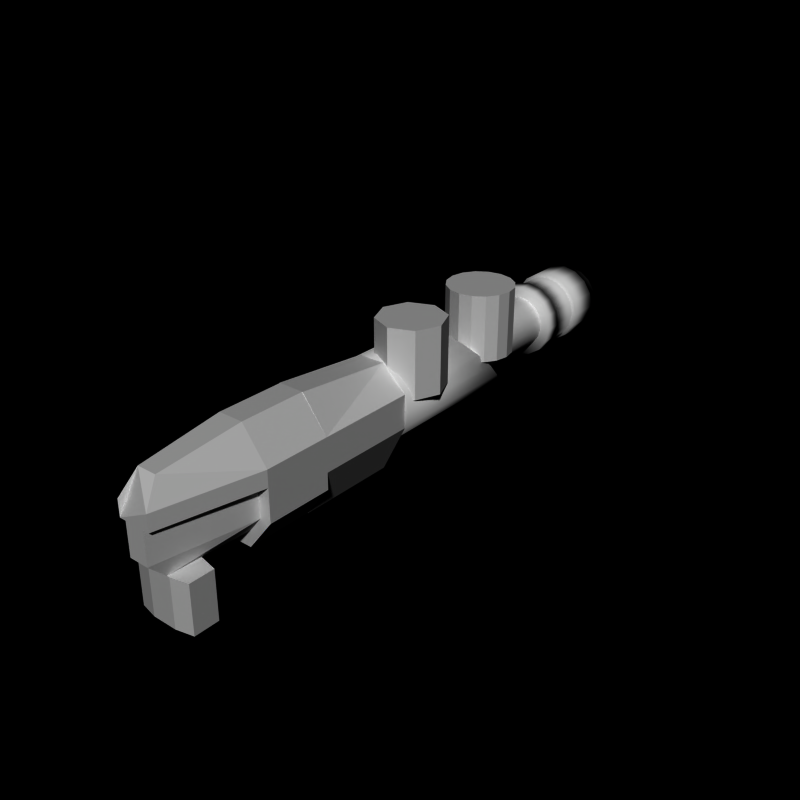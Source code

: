 # Source: motegun2.blend  (saved by Blender 2.66.0; exported with 4.5.12 LTS)
import bpy
from mathutils import Matrix  # noqa: F401  (used for matrix-valued properties, if any)

bpy.ops.wm.read_factory_settings(use_empty=True)
scene = bpy.context.scene
scene.name = 'Scene'

# ---- collections
col_collection_1 = bpy.data.collections.new('Collection 1'); scene.collection.children.link(col_collection_1)

# ---- world
world_world = bpy.data.worlds.new('World'); scene.world = world_world
world_world.color = (0.0, 0.0, 0.0)
world_world.use_sun_shadow = False
world_world.sun_shadow_jitter_overblur = 0.0
world_world.cycles.sampling_method = 'MANUAL'
world_world.cycles.sample_map_resolution = 256

# ---- meshes
me_cylinder_007 = bpy.data.meshes.new('Cylinder.007')
me_cylinder_007.from_pydata([(-0.3827, -7.5, -3.0), (-0.3827, -7.5, -1.5), (0.3827, -7.5, -3.0), (0.3827, -7.5, -1.5), (0.9239, -7.617, -3.0), (0.9239, -7.617, -1.5), (0.9239, -8.383, -3.0), (0.9239, -8.383, -1.5), (0.3827, -8.5, -3.0), (0.3827, -8.5, -1.5), (-0.3827, -8.5, -3.0), (-0.3827, -8.5, -1.5), (-0.9239, -8.383, -3.0), (-0.9239, -8.383, -1.5), (-0.9239, -7.617, -3.0), (-0.9239, -7.617, -1.5)], [], [(1, 15, 13, 11, 9, 7, 5, 3), (10, 11, 13, 12), (8, 9, 11, 10), (0, 2, 4, 6, 8, 10, 12, 14), (12, 13, 15, 14), (4, 5, 7, 6), (0, 1, 3, 2), (6, 7, 9, 8), (2, 3, 5, 4), (14, 15, 1, 0)])
me_cylinder_007.use_remesh_preserve_volume = False
me_cylinder_007.use_remesh_preserve_attributes = False
me_cylinder_007.use_mirror_vertex_groups = False
me_cylinder_007.update()
me_cube_001 = bpy.data.meshes.new('Cube.001')
me_cube_001.from_pydata([(-0.3, -9.0, -1.0), (-0.8, -6.0, -1.0), (0.8, -6.0, -1.0), (0.3, -9.0, -1.0), (-0.3, -9.0, 0.0), (-0.8, -6.0, 0.0), (0.8, -6.0, 0.0), (0.3, -9.0, 0.0), (-0.3, -8.5, -1.5), (-0.4, -6.0, -1.5), (0.4, -6.0, -1.5), (0.3, -8.5, -1.5)], [], [(4, 5, 1, 0), (5, 6, 2, 1), (6, 7, 3, 2), (7, 4, 0, 3), (3, 0, 8, 11), (7, 6, 5, 4), (8, 9, 10, 11), (2, 3, 11, 10), (0, 1, 9, 8), (1, 2, 10, 9)])
me_cube_001.use_remesh_preserve_volume = False
me_cube_001.use_remesh_preserve_attributes = False
me_cube_001.use_mirror_vertex_groups = False
me_cube_001.update()
me_cylinder_006 = bpy.data.meshes.new('Cylinder.006')
me_cylinder_006.from_pydata([(0.3827, -4.0, 1.5), (0.3827, -6.0, 1.5), (1.15, -4.0, 0.5), (1.15, -6.0, 0.5), (1.15, -4.0, -1.0), (1.15, -6.0, -1.0), (0.3827, -4.0, -2.0), (0.3827, -6.0, -2.0), (-0.3827, -4.0, -2.0), (-0.3827, -6.0, -2.0), (-1.15, -4.0, -1.0), (-1.15, -6.0, -1.0), (-1.15, -4.0, 0.5), (-1.15, -6.0, 0.5), (-0.3827, -4.0, 1.5), (-0.3827, -6.0, 1.5), (-1.15, -6.0, 4.768e-07), (1.15, -6.0, -4.768e-07), (0.3, -8.5, 1.2), (0.5, -9.0, 0.5), (-0.5, -9.0, 0.5), (-0.3, -8.5, 1.2), (-0.5, -9.0, 1.788e-07), (0.5, -9.0, -7.749e-07)], [], [(17, 16, 11, 9, 7, 5), (10, 11, 16, 13, 12), (8, 9, 11, 10), (0, 2, 4, 6, 8, 10, 12, 14), (12, 13, 15, 14), (4, 5, 7, 6), (0, 1, 3, 2), (6, 7, 9, 8), (2, 3, 17, 5, 4), (14, 15, 1, 0), (1, 15, 21, 18), (18, 21, 20, 22, 23, 19), (13, 16, 22, 20), (3, 1, 18, 19), (17, 3, 19, 23), (15, 13, 20, 21), (16, 17, 23, 22)])
me_cylinder_006.use_remesh_preserve_volume = False
me_cylinder_006.use_remesh_preserve_attributes = False
me_cylinder_006.use_mirror_vertex_groups = False
me_cylinder_006.update()
me_cylinder_005 = bpy.data.meshes.new('Cylinder.005')
me_cylinder_005.from_pydata([(0.4, -1.0, 1.2), (0.4, -4.0, 1.5), (1.15, -1.0, 0.5), (1.15, -4.0, 0.5), (1.15, -1.0, -0.5), (1.15, -4.0, -0.5), (0.4, -1.0, -2.0), (0.4, -4.0, -2.0), (-0.4, -1.0, -2.0), (-0.4, -4.0, -2.0), (-1.15, -1.0, -0.5), (-1.15, -4.0, -0.5), (-1.15, -1.0, 0.5), (-1.15, -4.0, 0.5), (-0.4, -1.0, 1.2), (-0.4, -4.0, 1.5)], [], [(1, 15, 13, 11, 9, 7, 5, 3), (10, 11, 13, 12), (8, 9, 11, 10), (0, 2, 4, 6, 8, 10, 12, 14), (12, 13, 15, 14), (4, 5, 7, 6), (0, 1, 3, 2), (6, 7, 9, 8), (2, 3, 5, 4), (14, 15, 1, 0)])
me_cylinder_005.use_remesh_preserve_volume = False
me_cylinder_005.use_remesh_preserve_attributes = False
me_cylinder_005.use_mirror_vertex_groups = False
me_cylinder_005.update()
me_cylinder_004 = bpy.data.meshes.new('Cylinder.004')
me_cylinder_004.from_pydata([(1.192e-08, 6.0, 0.8), (1.192e-08, 1.0, 0.8), (0.3061, 6.0, 0.7391), (0.3061, 1.0, 0.7391), (0.5657, 6.0, 0.5657), (0.5657, 1.0, 0.5657), (0.7391, 6.0, 0.3061), (0.7391, 1.0, 0.3061), (0.8, 6.0, 6.333e-07), (0.8, 1.0, -3.903e-07), (0.7391, 6.0, -0.3061), (0.7391, 1.0, -0.3061), (0.5657, 6.0, -0.5657), (0.5657, 1.0, -0.5657), (0.3061, 6.0, -0.7391), (0.3061, 1.0, -0.7391), (-2.488e-07, 6.0, -0.8), (-2.488e-07, 1.0, -0.8), (-0.3061, 6.0, -0.7391), (-0.3061, 1.0, -0.7391), (-0.5657, 6.0, -0.5657), (-0.5657, 1.0, -0.5657), (-0.7391, 6.0, -0.3061), (-0.7391, 1.0, -0.3061), (-0.8, 6.0, 1.345e-06), (-0.8, 1.0, 3.218e-07), (-0.7391, 6.0, 0.3061), (-0.7391, 1.0, 0.3061), (-0.5657, 6.0, 0.5657), (-0.5657, 1.0, 0.5657), (-0.3061, 6.0, 0.7391), (-0.3061, 1.0, 0.7391)], [], [(22, 23, 25, 24), (6, 7, 9, 8), (2, 3, 5, 4), (20, 21, 23, 22), (10, 11, 13, 12), (14, 15, 17, 16), (8, 9, 11, 10), (24, 25, 27, 26), (4, 5, 7, 6), (0, 1, 3, 2), (18, 19, 21, 20), (12, 13, 15, 14), (28, 29, 31, 30), (30, 31, 1, 0), (26, 27, 29, 28), (16, 17, 19, 18)])
me_cylinder_004.polygons.foreach_set('use_smooth', [True] * 16)
me_cylinder_004.use_remesh_preserve_volume = False
me_cylinder_004.use_remesh_preserve_attributes = False
me_cylinder_004.use_mirror_vertex_groups = False
me_cylinder_004.update()
me_cylinder_003 = bpy.data.meshes.new('Cylinder.003')
me_cylinder_003.from_pydata([(-1.49e-08, 1.5, 1.25), (-1.49e-08, -1.0, 1.25), (0.4784, 1.596, 1.155), (0.4784, -1.0, 1.155), (0.8839, 1.868, 0.8839), (0.8839, -1.0, 0.8839), (1.155, 2.266, 0.4784), (1.155, -1.0, 0.4784), (1.25, 2.75, 8.177e-07), (1.25, -1.0, -7.817e-07), (1.155, 3.219, -0.4784), (1.155, -1.0, -0.4784), (0.8839, 3.626, -0.8839), (0.8839, -1.0, -0.8839), (0.4784, 3.907, -1.155), (0.4784, -1.0, -1.155), (-4.222e-07, 4.0, -1.25), (-4.222e-07, -1.0, -1.25), (-0.4784, 3.907, -1.155), (-0.4784, -1.0, -1.155), (-0.8839, 3.626, -0.8839), (-0.8839, -1.0, -0.8839), (-1.155, 3.219, -0.4784), (-1.155, -1.0, -0.4784), (-1.25, 2.75, 1.93e-06), (-1.25, -1.0, 3.309e-07), (-1.155, 2.266, 0.4784), (-1.155, -1.0, 0.4784), (-0.8839, 1.868, 0.8839), (-0.8839, -1.0, 0.8839), (-0.4784, 1.596, 1.155), (-0.4784, -1.0, 1.155), (1.49e-09, 1.749, 1.0), (0.3827, 1.826, 0.9239), (0.7071, 2.042, 0.7071), (0.9239, 2.366, 0.3827), (1.0, 2.75, 1.039e-06), (0.9239, 3.125, -0.3827), (0.7071, 3.456, -0.7071), (0.3827, 3.669, -0.9239), (-3.244e-07, 3.737, -1.0), (-0.3827, 3.669, -0.9239), (-0.7071, 3.456, -0.7071), (-0.9239, 3.125, -0.3827), (-1.0, 2.75, 1.929e-06), (-0.9239, 2.366, 0.3827), (-0.7071, 2.042, 0.7071), (-0.3827, 1.826, 0.9239), (1.49e-09, 0.0, 1.0), (0.3827, 0.0, 0.9239), (0.7071, 0.0, 0.7071), (0.9239, 4.768e-07, 0.3827), (1.0, 4.768e-07, 3.81e-07), (0.9239, 4.768e-07, -0.3827), (0.7071, 9.537e-07, -0.7071), (0.3827, 9.537e-07, -0.9239), (-3.244e-07, 9.537e-07, -1.0), (-0.3827, 9.537e-07, -0.9239), (-0.7071, 9.537e-07, -0.7071), (-0.9239, 4.768e-07, -0.3827), (-1.0, 4.768e-07, 1.271e-06), (-0.9239, 4.768e-07, 0.3827), (-0.7071, 0.0, 0.7071), (-0.3827, 0.0, 0.9239)], [], [(10, 12, 38, 37), (22, 23, 25, 24), (6, 7, 9, 8), (2, 3, 5, 4), (20, 21, 23, 22), (10, 11, 13, 12), (14, 15, 17, 16), (1, 31, 29, 27, 25, 23, 21, 19, 17, 15, 13, 11, 9, 7, 5, 3), (8, 9, 11, 10), (24, 25, 27, 26), (4, 5, 7, 6), (0, 1, 3, 2), (18, 19, 21, 20), (12, 13, 15, 14), (28, 29, 31, 30), (30, 31, 1, 0), (26, 27, 29, 28), (16, 17, 19, 18), (47, 32, 48, 63), (0, 2, 33, 32), (6, 8, 36, 35), (28, 30, 47, 46), (2, 4, 34, 33), (20, 22, 43, 42), (16, 18, 41, 40), (12, 14, 39, 38), (8, 10, 37, 36), (30, 0, 32, 47), (4, 6, 35, 34), (24, 26, 45, 44), (26, 28, 46, 45), (22, 24, 44, 43), (18, 20, 42, 41), (14, 16, 40, 39), (48, 49, 50, 51, 52, 53, 54, 55, 56, 57, 58, 59, 60, 61, 62, 63), (40, 41, 57, 56), (34, 35, 51, 50), (32, 33, 49, 48), (41, 42, 58, 57), (35, 36, 52, 51), (44, 45, 61, 60), (42, 43, 59, 58), (36, 37, 53, 52), (43, 44, 60, 59), (37, 38, 54, 53), (45, 46, 62, 61), (38, 39, 55, 54), (46, 47, 63, 62), (39, 40, 56, 55), (33, 34, 50, 49)])
me_cylinder_003.polygons.foreach_set('use_smooth', [True] * 50)
me_cylinder_003.use_remesh_preserve_volume = False
me_cylinder_003.use_remesh_preserve_attributes = False
me_cylinder_003.use_mirror_vertex_groups = False
me_cylinder_003.update()
me_cylinder_002 = bpy.data.meshes.new('Cylinder.002')
me_cylinder_002.from_pydata([(5.96e-09, 9.0, 0.9), (0.0, 8.5, 1.0), (0.3444, 9.0, 0.8315), (0.3827, 8.5, 0.9239), (0.6364, 9.0, 0.6364), (0.7071, 8.5, 0.7071), (0.8315, 9.0, 0.3444), (0.9239, 8.5, 0.3827), (0.9, 9.0, 7.398e-07), (1.0, 8.5, -5.643e-07), (0.8315, 9.0, -0.3444), (0.9239, 8.5, -0.3827), (0.6364, 9.0, -0.6364), (0.7071, 8.5, -0.7071), (0.3444, 9.0, -0.8315), (0.3827, 8.5, -0.9239), (-2.873e-07, 9.0, -0.9), (-3.258e-07, 8.5, -1.0), (-0.3444, 9.0, -0.8315), (-0.3827, 8.5, -0.9239), (-0.6364, 9.0, -0.6364), (-0.7071, 8.5, -0.7071), (-0.8315, 9.0, -0.3444), (-0.9239, 8.5, -0.3827), (-0.9, 9.0, 1.541e-06), (-1.0, 8.5, 3.258e-07), (-0.8315, 9.0, 0.3444), (-0.9239, 8.5, 0.3827), (-0.6364, 9.0, 0.6364), (-0.7071, 8.5, 0.7071), (-0.3444, 9.0, 0.8315), (-0.3827, 8.5, 0.9239), (-5.96e-09, 8.5, 1.1), (0.421, 8.5, 1.016), (0.7778, 8.5, 0.7778), (1.016, 8.5, 0.421), (1.1, 8.5, -6.258e-07), (1.016, 8.5, -0.421), (0.7778, 8.5, -0.7778), (0.421, 8.5, -1.016), (-3.644e-07, 8.5, -1.1), (-0.421, 8.5, -1.016), (-0.7778, 8.5, -0.7778), (-1.016, 8.5, -0.421), (-1.1, 8.5, 3.533e-07), (-1.016, 8.5, 0.421), (-0.7778, 8.5, 0.7778), (-0.421, 8.5, 1.016), (-5.96e-09, 7.5, 1.1), (0.421, 7.5, 1.016), (0.7778, 7.5, 0.7778), (1.016, 7.5, 0.421), (1.1, 7.5, -6.892e-07), (1.016, 7.5, -0.421), (0.7778, 7.5, -0.7778), (0.421, 7.5, -1.016), (-3.644e-07, 7.5, -1.1), (-0.421, 7.5, -1.016), (-0.7778, 7.5, -0.7778), (-1.016, 7.5, -0.421), (-1.1, 7.5, 2.899e-07), (-1.016, 7.5, 0.421), (-0.7778, 7.5, 0.7778), (-0.421, 7.5, 1.016), (1.326e-15, 7.5, 1.0), (0.3827, 7.5, 0.9239), (0.7071, 7.5, 0.7071), (0.9239, 7.5, 0.3827), (1.0, 7.5, -7.535e-07), (0.9239, 7.5, -0.3827), (0.7071, 7.5, -0.7071), (0.3827, 7.5, -0.9239), (-3.258e-07, 7.5, -1.0), (-0.3827, 7.5, -0.9239), (-0.7071, 7.5, -0.7071), (-0.9239, 7.5, -0.3827), (-1.0, 7.5, 1.366e-07), (-0.9239, 7.5, 0.3827), (-0.7071, 7.5, 0.7071), (-0.3827, 7.5, 0.9239), (-2.199e-15, 6.5, 1.0), (0.3827, 6.5, 0.9239), (0.7071, 6.5, 0.7071), (0.9239, 6.5, 0.3827), (1.0, 6.5, -1.224e-06), (0.9239, 6.5, -0.3827), (0.7071, 6.5, -0.7071), (0.3827, 6.5, -0.9239), (-3.258e-07, 6.5, -1.0), (-0.3827, 6.5, -0.9239), (-0.7071, 6.5, -0.7071), (-0.9239, 6.5, -0.3827), (-1.0, 6.5, -3.339e-07), (-0.9239, 6.5, 0.3827), (-0.7071, 6.5, 0.7071), (-0.3827, 6.5, 0.9239), (-5.96e-09, 6.5, 1.1), (0.421, 6.5, 1.016), (0.7778, 6.5, 0.7778), (1.016, 6.5, 0.421), (1.1, 6.5, -1.294e-06), (1.016, 6.5, -0.421), (0.7778, 6.5, -0.7778), (0.421, 6.5, -1.016), (-3.644e-07, 6.5, -1.1), (-0.421, 6.5, -1.016), (-0.7778, 6.5, -0.7778), (-1.016, 6.5, -0.421), (-1.1, 6.5, -3.151e-07), (-1.016, 6.5, 0.421), (-0.7778, 6.5, 0.7778), (-0.421, 6.5, 1.016), (-5.96e-09, 6.0, 1.1), (0.421, 6.0, 1.016), (0.7778, 6.0, 0.7778), (1.016, 6.0, 0.421), (1.1, 6.0, -1.611e-06), (1.016, 6.0, -0.421), (0.7778, 6.0, -0.7778), (0.421, 6.0, -1.016), (-3.644e-07, 6.0, -1.1), (-0.421, 6.0, -1.016), (-0.7778, 6.0, -0.7778), (-1.016, 6.0, -0.421), (-1.1, 6.0, -6.32e-07), (-1.016, 6.0, 0.421), (-0.7778, 6.0, 0.7778), (-0.421, 6.0, 1.016), (1.192e-08, 9.0, 0.8), (0.3061, 9.0, 0.7391), (0.5657, 9.0, 0.5657), (0.7391, 9.0, 0.3061), (0.8, 9.0, 9.34e-07), (0.7391, 9.0, -0.3061), (0.5657, 9.0, -0.5657), (0.3061, 9.0, -0.7391), (-2.488e-07, 9.0, -0.8), (-0.3061, 9.0, -0.7391), (-0.5657, 9.0, -0.5657), (-0.7391, 9.0, -0.3061), (-0.8, 9.0, 1.646e-06), (-0.7391, 9.0, 0.3061), (-0.5657, 9.0, 0.5657), (-0.3061, 9.0, 0.7391), (1.192e-08, 6.1, 0.8), (0.3061, 6.1, 0.7391), (0.5657, 6.1, 0.5657), (0.7391, 6.1, 0.3061), (0.8, 6.1, -2.795e-06), (0.7391, 6.1, -0.3061), (0.5657, 6.1, -0.5657), (0.3061, 6.1, -0.7391), (-2.488e-07, 6.1, -0.8), (-0.3061, 6.1, -0.7391), (-0.5657, 6.1, -0.5657), (-0.7391, 6.1, -0.3061), (-0.8, 6.1, -2.083e-06), (-0.7391, 6.1, 0.3061), (-0.5657, 6.1, 0.5657), (-0.3061, 6.1, 0.7391)], [], [(26, 28, 142, 141), (22, 23, 25, 24), (6, 7, 9, 8), (2, 3, 5, 4), (20, 21, 23, 22), (10, 11, 13, 12), (14, 15, 17, 16), (17, 15, 39, 40), (8, 9, 11, 10), (24, 25, 27, 26), (4, 5, 7, 6), (0, 1, 3, 2), (18, 19, 21, 20), (12, 13, 15, 14), (28, 29, 31, 30), (30, 31, 1, 0), (26, 27, 29, 28), (16, 17, 19, 18), (32, 47, 63, 48), (21, 19, 41, 42), (13, 11, 37, 38), (19, 17, 40, 41), (9, 7, 35, 36), (31, 29, 46, 47), (27, 25, 44, 45), (3, 1, 32, 33), (11, 9, 36, 37), (23, 21, 42, 43), (15, 13, 38, 39), (5, 3, 33, 34), (29, 27, 45, 46), (25, 23, 43, 44), (1, 31, 47, 32), (7, 5, 34, 35), (63, 62, 78, 79), (42, 41, 57, 58), (35, 34, 50, 51), (41, 40, 56, 57), (43, 42, 58, 59), (36, 35, 51, 52), (33, 32, 48, 49), (40, 39, 55, 56), (44, 43, 59, 60), (46, 45, 61, 62), (45, 44, 60, 61), (34, 33, 49, 50), (37, 36, 52, 53), (38, 37, 53, 54), (47, 46, 62, 63), (39, 38, 54, 55), (69, 68, 84, 85), (55, 54, 70, 71), (48, 63, 79, 64), (58, 57, 73, 74), (51, 50, 66, 67), (57, 56, 72, 73), (59, 58, 74, 75), (52, 51, 67, 68), (49, 48, 64, 65), (56, 55, 71, 72), (60, 59, 75, 76), (62, 61, 77, 78), (61, 60, 76, 77), (50, 49, 65, 66), (53, 52, 68, 69), (54, 53, 69, 70), (92, 91, 107, 108), (70, 69, 85, 86), (79, 78, 94, 95), (71, 70, 86, 87), (64, 79, 95, 80), (74, 73, 89, 90), (67, 66, 82, 83), (73, 72, 88, 89), (75, 74, 90, 91), (68, 67, 83, 84), (65, 64, 80, 81), (72, 71, 87, 88), (76, 75, 91, 92), (78, 77, 93, 94), (77, 76, 92, 93), (66, 65, 81, 82), (107, 106, 122, 123), (94, 93, 109, 110), (93, 92, 108, 109), (82, 81, 97, 98), (85, 84, 100, 101), (86, 85, 101, 102), (95, 94, 110, 111), (87, 86, 102, 103), (80, 95, 111, 96), (90, 89, 105, 106), (83, 82, 98, 99), (89, 88, 104, 105), (91, 90, 106, 107), (84, 83, 99, 100), (81, 80, 96, 97), (88, 87, 103, 104), (112, 127, 126, 125, 124, 123, 122, 121, 120, 119, 118, 117, 116, 115, 114, 113), (100, 99, 115, 116), (97, 96, 112, 113), (104, 103, 119, 120), (108, 107, 123, 124), (110, 109, 125, 126), (109, 108, 124, 125), (98, 97, 113, 114), (101, 100, 116, 117), (102, 101, 117, 118), (111, 110, 126, 127), (103, 102, 118, 119), (96, 111, 127, 112), (106, 105, 121, 122), (99, 98, 114, 115), (105, 104, 120, 121), (141, 142, 158, 157), (22, 24, 140, 139), (18, 20, 138, 137), (14, 16, 136, 135), (10, 12, 134, 133), (0, 2, 129, 128), (6, 8, 132, 131), (28, 30, 143, 142), (2, 4, 130, 129), (20, 22, 139, 138), (16, 18, 137, 136), (12, 14, 135, 134), (8, 10, 133, 132), (30, 0, 128, 143), (4, 6, 131, 130), (24, 26, 141, 140), (144, 145, 146, 147, 148, 149, 150, 151, 152, 153, 154, 155, 156, 157, 158, 159), (134, 135, 151, 150), (142, 143, 159, 158), (135, 136, 152, 151), (129, 130, 146, 145), (143, 128, 144, 159), (136, 137, 153, 152), (130, 131, 147, 146), (128, 129, 145, 144), (137, 138, 154, 153), (131, 132, 148, 147), (140, 141, 157, 156), (138, 139, 155, 154), (132, 133, 149, 148), (139, 140, 156, 155), (133, 134, 150, 149)])
me_cylinder_002.polygons.foreach_set('use_smooth', [True] * 146)
me_cylinder_002.use_remesh_preserve_volume = False
me_cylinder_002.use_remesh_preserve_attributes = False
me_cylinder_002.use_mirror_vertex_groups = False
me_cylinder_002.update()
me_cylinder_001 = bpy.data.meshes.new('Cylinder.001')
me_cylinder_001.from_pydata([(0.0, 1.0, -1.0), (0.0, 1.0, 1.0), (0.7071, 0.7071, -1.0), (0.7071, 0.7071, 1.0), (1.0, 7.55e-08, -1.0), (1.0, 7.55e-08, 1.0), (0.7071, -0.7071, -1.0), (0.7071, -0.7071, 1.0), (-3.258e-07, -1.0, -1.0), (-3.258e-07, -1.0, 1.0), (-0.7071, -0.7071, -1.0), (-0.7071, -0.7071, 1.0), (-1.0, 9.656e-07, -1.0), (-1.0, 9.656e-07, 1.0), (-0.7071, 0.7071, -1.0), (-0.7071, 0.7071, 1.0)], [], [(1, 15, 13, 11, 9, 7, 5, 3), (10, 11, 13, 12), (8, 9, 11, 10), (0, 2, 4, 6, 8, 10, 12, 14), (12, 13, 15, 14), (4, 5, 7, 6), (0, 1, 3, 2), (6, 7, 9, 8), (2, 3, 5, 4), (14, 15, 1, 0)])
me_cylinder_001.use_remesh_preserve_volume = False
me_cylinder_001.use_remesh_preserve_attributes = False
me_cylinder_001.use_mirror_vertex_groups = False
me_cylinder_001.update()
me_cylinder = bpy.data.meshes.new('Cylinder')
me_cylinder.from_pydata([(0.0, 1.0, -1.0), (0.0, 1.0, 1.0), (0.3827, 0.9239, -1.0), (0.3827, 0.9239, 1.0), (0.7071, 0.7071, -1.0), (0.7071, 0.7071, 1.0), (0.9239, 0.3827, -1.0), (0.9239, 0.3827, 1.0), (1.0, 7.55e-08, -1.0), (1.0, 7.55e-08, 1.0), (0.9239, -0.3827, -1.0), (0.9239, -0.3827, 1.0), (0.7071, -0.7071, -1.0), (0.7071, -0.7071, 1.0), (0.3827, -0.9239, -1.0), (0.3827, -0.9239, 1.0), (-3.258e-07, -1.0, -1.0), (-3.258e-07, -1.0, 1.0), (-0.3827, -0.9239, -1.0), (-0.3827, -0.9239, 1.0), (-0.7071, -0.7071, -1.0), (-0.7071, -0.7071, 1.0), (-0.9239, -0.3827, -1.0), (-0.9239, -0.3827, 1.0), (-1.0, 9.656e-07, -1.0), (-1.0, 9.656e-07, 1.0), (-0.9239, 0.3827, -1.0), (-0.9239, 0.3827, 1.0), (-0.7071, 0.7071, -1.0), (-0.7071, 0.7071, 1.0), (-0.3827, 0.9239, -1.0), (-0.3827, 0.9239, 1.0)], [], [(0, 2, 4, 6, 8, 10, 12, 14, 16, 18, 20, 22, 24, 26, 28, 30), (22, 23, 25, 24), (6, 7, 9, 8), (2, 3, 5, 4), (20, 21, 23, 22), (10, 11, 13, 12), (14, 15, 17, 16), (1, 31, 29, 27, 25, 23, 21, 19, 17, 15, 13, 11, 9, 7, 5, 3), (8, 9, 11, 10), (24, 25, 27, 26), (4, 5, 7, 6), (0, 1, 3, 2), (18, 19, 21, 20), (12, 13, 15, 14), (28, 29, 31, 30), (30, 31, 1, 0), (26, 27, 29, 28), (16, 17, 19, 18)])
me_cylinder.use_remesh_preserve_volume = False
me_cylinder.use_remesh_preserve_attributes = False
me_cylinder.use_mirror_vertex_groups = False
me_cylinder.update()
arm_weapon = bpy.data.armatures.new('Weapon')  # bones are not reproduced

# ---- objects
ob_cylinder_007 = bpy.data.objects.new('Cylinder.007', me_cylinder_007)
ob_cube = bpy.data.objects.new('Cube', me_cube_001)
ob_cylinder_006 = bpy.data.objects.new('Cylinder.006', me_cylinder_006)
ob_cylinder_005 = bpy.data.objects.new('Cylinder.005', me_cylinder_005)
ob_cylinder_004 = bpy.data.objects.new('Cylinder.004', me_cylinder_004)
ob_cylinder_003 = bpy.data.objects.new('Cylinder.003', me_cylinder_003)
ob_cylinder_002 = bpy.data.objects.new('Cylinder.002', me_cylinder_002)
ob_cylinder_001 = bpy.data.objects.new('Cylinder.001', me_cylinder_001)
ob_cylinder = bpy.data.objects.new('Cylinder', me_cylinder)
ob_armature_flak = bpy.data.objects.new('Armature_Flak', arm_weapon)

# ---- transforms, parenting, visibility, modifiers, constraints
ob_cylinder_007.location = (0.0, 0.0, 0.0)
ob_cylinder_007.lineart.crease_threshold = 0.0
ob_cube.location = (0.0, 0.0, 0.0)
ob_cube.lineart.crease_threshold = 0.0
ob_cylinder_006.location = (0.0, 0.0, 0.0)
ob_cylinder_006.lineart.crease_threshold = 0.0
ob_cylinder_005.location = (0.0, 0.0, 0.0)
ob_cylinder_005.lineart.crease_threshold = 0.0
ob_cylinder_004.location = (0.0, 0.0, 0.0)
ob_cylinder_004.lineart.crease_threshold = 0.0
ob_cylinder_003.location = (0.0, 0.0, 0.0)
ob_cylinder_003.lineart.crease_threshold = 0.0
ob_cylinder_002.location = (0.0, 0.0, 0.0)
ob_cylinder_002.lineart.crease_threshold = 0.0
ob_cylinder_001.location = (0.5445, 0.0, 1.245)
ob_cylinder_001.lineart.crease_threshold = 0.0
ob_cylinder.location = (0.5445, 3.087, 1.245)
ob_cylinder.lineart.crease_threshold = 0.0
ob_armature_flak.location = (0.0, 0.0, 0.0)
ob_armature_flak.lineart.crease_threshold = 0.0

# ---- collection membership
col_collection_1.objects.link(ob_cylinder_007)
col_collection_1.objects.link(ob_cube)
col_collection_1.objects.link(ob_cylinder_006)
col_collection_1.objects.link(ob_cylinder_005)
col_collection_1.objects.link(ob_cylinder_004)
col_collection_1.objects.link(ob_cylinder_003)
col_collection_1.objects.link(ob_cylinder_002)
col_collection_1.objects.link(ob_cylinder_001)
col_collection_1.objects.link(ob_cylinder)
col_collection_1.objects.link(ob_armature_flak)

# ---- scene / render settings (as saved in the file)
scene.frame_start = 1; scene.frame_end = 250; scene.frame_set(250)
scene.render.engine = 'BLENDER_EEVEE_NEXT'
scene.render.image_settings.compression = 90
scene.render.resolution_x = 240
scene.render.resolution_y = 240
scene.render.pixel_aspect_x = 100.0
scene.render.pixel_aspect_y = 100.0
scene.render.fps = 25
scene.render.dither_intensity = 0.0
scene.render.film_transparent = True
scene.render.use_compositing = False
scene.render.use_sequencer = False
scene.render.bake_margin = 2
scene.render.bake_bias = 0.0
scene.render.use_stamp_time = False
scene.render.use_stamp_date = False
scene.render.use_stamp_frame = False
scene.render.use_stamp_camera = False
scene.render.use_stamp_scene = False
scene.render.use_stamp_filename = False
scene.render.use_stamp_render_time = False
scene.render.stamp_font_size = 0
scene.cycles.use_denoising = False
scene.cycles.samples = 10
scene.cycles.sampling_pattern = 'TABULATED_SOBOL'
scene.cycles.light_sampling_threshold = 0.0
scene.cycles.use_adaptive_sampling = False
scene.cycles.use_light_tree = False
scene.cycles.blur_glossy = 0.0
scene.cycles.volume_bounces = 1
scene.cycles.pixel_filter_type = 'GAUSSIAN'
scene.cycles.sample_clamp_indirect = 0.0
scene.view_settings.view_transform = 'Raw'
bpy.context.view_layer.update()

# ---- added for rendering (the .blend has no active camera and no usable light): camera, sun
cam_auto = bpy.data.cameras.new('AutoCamera')
cam_auto.lens = 50.0
cam_auto.sensor_width = 36.0
cam_auto.clip_end = 1000.0
ob_auto_camera = bpy.data.objects.new('AutoCamera', cam_auto)
scene.collection.objects.link(ob_auto_camera)
ob_auto_camera.location = (17.6856, -21.0461, 13.6534)
ob_auto_camera.rotation_euler = (1.09748, -7.21219e-08, 0.694738)
scene.camera = ob_auto_camera
light_auto_sun = bpy.data.lights.new('AutoSun', 'SUN')
light_auto_sun.energy = 3.0
light_auto_sun.angle = 0.0523599
ob_auto_sun = bpy.data.objects.new('AutoSun', light_auto_sun)
scene.collection.objects.link(ob_auto_sun)
ob_auto_sun.rotation_euler = (0.872665, 0.174533, 0.523599)
bpy.context.view_layer.update()
